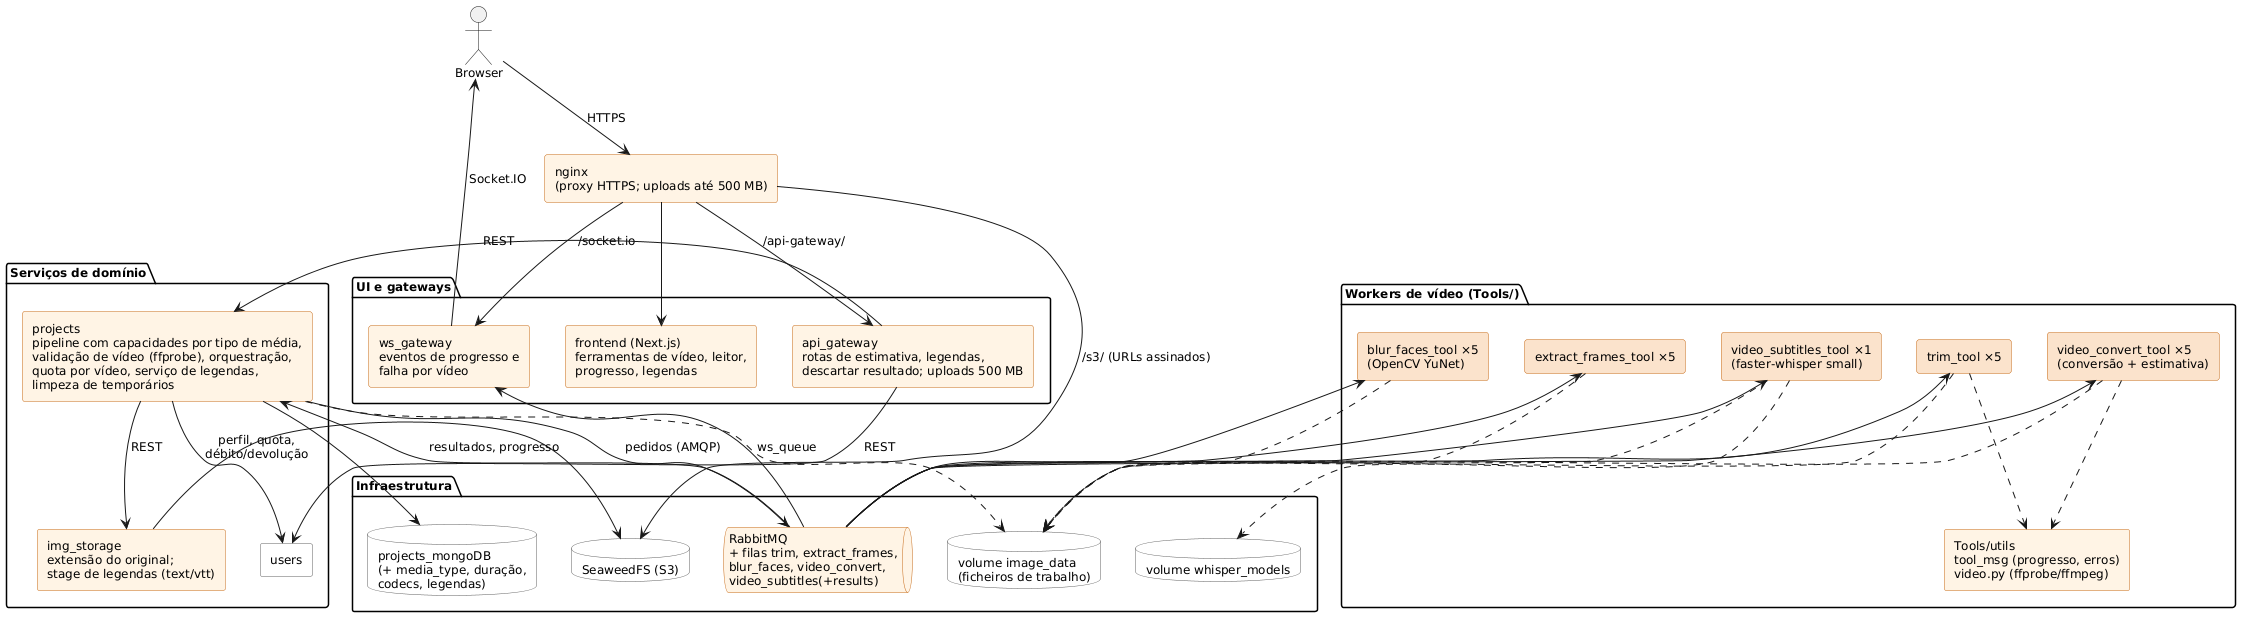

The diagram above was rendered by PlantUML. Its source (embedded in the PNG):
@startuml arquitetura_componentes
' Vista de componentes com suporte a vídeo: novos (laranja) e alterados (laranja claro).
skinparam shadowing false
skinparam defaultFontName Carlito
skinparam defaultFontSize 12
skinparam componentStyle rectangle
skinparam component {
  BackgroundColor #FFFFFF
  BorderColor #616161
  BackgroundColor<<novo>> #FBE3CC
  BorderColor<<novo>> #C76C1B
  BackgroundColor<<alterado>> #FFF4E5
  BorderColor<<alterado>> #C76C1B
}
skinparam database {
  BackgroundColor #FFFFFF
  BorderColor #616161
}
skinparam queue {
  BackgroundColor<<alterado>> #FFF4E5
  BorderColor<<alterado>> #C76C1B
}
hide stereotype

actor Browser
component "nginx\n(proxy HTTPS; uploads até 500 MB)" as nginx <<alterado>>

package "UI e gateways" {
  component "frontend (Next.js)\nferramentas de vídeo, leitor,\nprogresso, legendas" as fe <<alterado>>
  component "api_gateway\nrotas de estimativa, legendas,\ndescartar resultado; uploads 500 MB" as gw <<alterado>>
  component "ws_gateway\neventos de progresso e\nfalha por vídeo" as ws <<alterado>>
}

package "Serviços de domínio" {
  component "projects\npipeline com capacidades por tipo de média,\nvalidação de vídeo (ffprobe), orquestração,\nquota por vídeo, serviço de legendas,\nlimpeza de temporários" as proj <<alterado>>
  component users
  component "img_storage\nextensão do original;\nstage de legendas (text/vtt)" as st <<alterado>>
}

package "Infraestrutura" {
  queue "RabbitMQ\n+ filas trim, extract_frames,\nblur_faces, video_convert,\nvideo_subtitles(+results)" as mq <<alterado>>
  database "projects_mongoDB\n(+ media_type, duração,\ncodecs, legendas)" as pdb
  database "SeaweedFS (S3)" as s3
  database "volume image_data\n(ficheiros de trabalho)" as vol
  database "volume whisper_models" as wm
}

package "Workers de vídeo (Tools/)" {
  component "trim_tool ×5" as w1 <<novo>>
  component "extract_frames_tool ×5" as w2 <<novo>>
  component "blur_faces_tool ×5\n(OpenCV YuNet)" as w3 <<novo>>
  component "video_convert_tool ×5\n(conversão + estimativa)" as w4 <<novo>>
  component "video_subtitles_tool ×1\n(faster-whisper small)" as w5 <<novo>>
  component "Tools/utils\ntool_msg (progresso, erros)\nvideo.py (ffprobe/ffmpeg)" as tu <<alterado>>
}

Browser --> nginx : HTTPS
nginx --> fe
nginx --> gw : /api-gateway/
nginx --> ws : /socket.io
nginx --> s3 : /s3/ (URLs assinados)
gw --> proj : REST
gw --> users : REST
proj --> users : perfil, quota,\ndébito/devolução
proj --> st : REST
st --> s3
proj --> pdb
proj --> mq : pedidos (AMQP)
mq --> proj : resultados, progresso
mq --> ws : ws_queue
ws --> Browser : Socket.IO
mq --> w1
mq --> w2
mq --> w3
mq --> w4
mq --> w5
w1 ..> vol
w2 ..> vol
w3 ..> vol
w4 ..> vol
w5 ..> vol
w5 ..> wm
proj ..> vol
w1 ..> tu
w4 ..> tu
@enduml